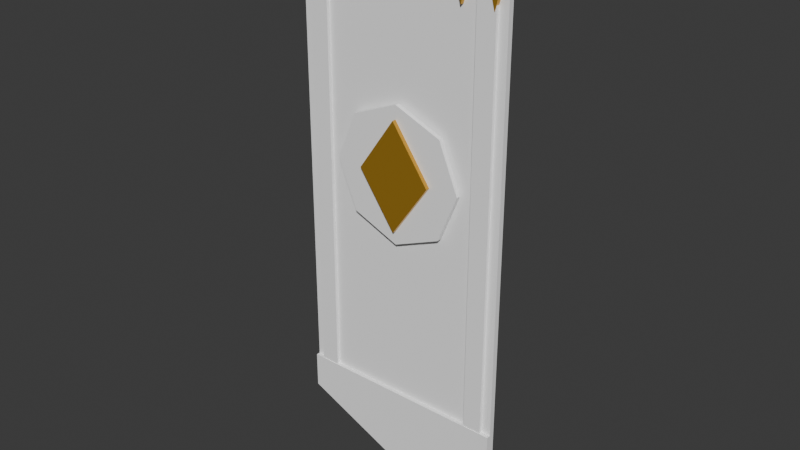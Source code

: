 # Source: castle_tapestry.blend  (saved by Blender 5.2.44; exported with 4.5.12 LTS)
import bpy
from mathutils import Matrix  # noqa: F401  (used for matrix-valued properties, if any)

bpy.ops.wm.read_factory_settings(use_empty=True)
scene = bpy.context.scene
scene.name = 'Scene'

# ---- collections
col_collection = bpy.data.collections.new('Collection'); scene.collection.children.link(col_collection)

# ---- materials (node trees are filled in below, after node groups)
mat_castle_timber = bpy.data.materials.new('castle_timber')
mat_castle_timber.diffuse_color = (0.1022, 0.04374, 0.016, 1.0)
mat_castle_gold = bpy.data.materials.new('castle_gold')
mat_castle_gold.diffuse_color = (0.6584, 0.3613, 0.03689, 1.0)
mat_house_primary = bpy.data.materials.new('house_primary')
mat_house_primary.diffuse_color = (1.0, 1.0, 1.0, 1.0)
mat_house_secondary = bpy.data.materials.new('house_secondary')
mat_house_secondary.diffuse_color = (1.0, 1.0, 1.0, 1.0)

# ---- material node trees
mat_castle_timber.use_nodes = True; mat_castle_timber.node_tree.nodes.clear()
_N = mat_castle_timber.node_tree.nodes; _L = mat_castle_timber.node_tree.links
n0 = _N.new('ShaderNodeBsdfPrincipled'); n0.name = 'Principled BSDF'; n0.location = (-200, 100)
n0.inputs[0].default_value = (0.1022, 0.04374, 0.016, 1.0)
n0.inputs[2].default_value = 0.78
n0.inputs[10].default_value = 0.005
n1 = _N.new('ShaderNodeOutputMaterial'); n1.name = 'Material Output'; n1.location = (200, 100)
_L.new(n0.outputs[0], n1.inputs[0])
n1.is_active_output = True
mat_castle_gold.use_nodes = True; mat_castle_gold.node_tree.nodes.clear()
_N = mat_castle_gold.node_tree.nodes; _L = mat_castle_gold.node_tree.links
n0 = _N.new('ShaderNodeBsdfPrincipled'); n0.name = 'Principled BSDF'; n0.location = (-200, 100)
n0.inputs[0].default_value = (0.6584, 0.3613, 0.03689, 1.0)
n0.inputs[1].default_value = 0.6
n0.inputs[2].default_value = 0.35
n0.inputs[10].default_value = 0.005
n1 = _N.new('ShaderNodeOutputMaterial'); n1.name = 'Material Output'; n1.location = (200, 100)
_L.new(n0.outputs[0], n1.inputs[0])
n1.is_active_output = True
mat_house_primary.use_nodes = True; mat_house_primary.node_tree.nodes.clear()
_N = mat_house_primary.node_tree.nodes; _L = mat_house_primary.node_tree.links
n0 = _N.new('ShaderNodeBsdfPrincipled'); n0.name = 'Principled BSDF'; n0.location = (-200, 100)
n0.inputs[0].default_value = (1.0, 1.0, 1.0, 1.0)
n0.inputs[2].default_value = 0.78
n0.inputs[10].default_value = 0.005
n1 = _N.new('ShaderNodeOutputMaterial'); n1.name = 'Material Output'; n1.location = (200, 100)
_L.new(n0.outputs[0], n1.inputs[0])
n1.is_active_output = True
mat_house_secondary.use_nodes = True; mat_house_secondary.node_tree.nodes.clear()
_N = mat_house_secondary.node_tree.nodes; _L = mat_house_secondary.node_tree.links
n0 = _N.new('ShaderNodeBsdfPrincipled'); n0.name = 'Principled BSDF'; n0.location = (-200, 100)
n0.inputs[0].default_value = (1.0, 1.0, 1.0, 1.0)
n0.inputs[2].default_value = 0.78
n0.inputs[10].default_value = 0.005
n1 = _N.new('ShaderNodeOutputMaterial'); n1.name = 'Material Output'; n1.location = (200, 100)
_L.new(n0.outputs[0], n1.inputs[0])
n1.is_active_output = True

# ---- world
world_world = bpy.data.worlds.new('World'); scene.world = world_world
world_world.use_nodes = True; world_world.node_tree.nodes.clear()
_N = world_world.node_tree.nodes; _L = world_world.node_tree.links
n0 = _N.new('ShaderNodeOutputWorld'); n0.name = 'World Output'; n0.location = (200, 100)
n1 = _N.new('ShaderNodeBackground'); n1.name = 'Background'; n1.location = (-200, 100)
n1.inputs[0].default_value = (0.05088, 0.05088, 0.05088, 1.0)
_L.new(n1.outputs[0], n0.inputs[0])
n0.is_active_output = True
world_world.color = (0.05088, 0.05088, 0.05088)
world_world.sun_shadow_jitter_overblur = 0.0

# ---- meshes
me_cone = bpy.data.meshes.new('Cone')
me_cone.from_pydata([(-1.0, -0.12, 3.91), (1.0, -0.12, 3.91), (-1.0, -0.06804, 3.88), (1.0, -0.06804, 3.88), (-1.0, -0.06804, 3.82), (1.0, -0.06804, 3.82), (-1.0, -0.12, 3.79), (1.0, -0.12, 3.79), (-1.0, -0.172, 3.82), (1.0, -0.172, 3.82), (-1.0, -0.172, 3.88), (1.0, -0.172, 3.88), (-1.05, -0.12, 3.96), (-1.05, -0.04222, 3.928), (-1.05, -0.01, 3.85), (-1.05, -0.04222, 3.772), (-1.05, -0.12, 3.74), (-0.9826, -0.08111, 3.928), (-0.9547, -0.065, 3.85), (-0.9826, -0.08111, 3.772), (-0.9826, -0.1589, 3.928), (-0.9547, -0.175, 3.85), (-0.9826, -0.1589, 3.772), (-1.05, -0.1978, 3.928), (-1.05, -0.23, 3.85), (-1.05, -0.1978, 3.772), (-1.117, -0.1589, 3.928), (-1.145, -0.175, 3.85), (-1.117, -0.1589, 3.772), (-1.117, -0.08111, 3.928), (-1.145, -0.065, 3.85), (-1.117, -0.08111, 3.772), (1.05, -0.12, 3.96), (1.05, -0.04222, 3.928), (1.05, -0.01, 3.85), (1.05, -0.04222, 3.772), (1.05, -0.12, 3.74), (1.117, -0.08111, 3.928), (1.145, -0.065, 3.85), (1.117, -0.08111, 3.772), (1.117, -0.1589, 3.928), (1.145, -0.175, 3.85), (1.117, -0.1589, 3.772), (1.05, -0.1978, 3.928), (1.05, -0.23, 3.85), (1.05, -0.1978, 3.772), (0.9826, -0.1589, 3.928), (0.9547, -0.175, 3.85), (0.9826, -0.1589, 3.772), (0.9826, -0.08111, 3.928), (0.9547, -0.065, 3.85), (0.9826, -0.08111, 3.772), (-0.8, -0.12, 3.8), (0.8, -0.12, 3.8), (0.8, -0.12, 0.35), (0.0, -0.12, 5.916e-33), (-0.8, -0.12, 0.35), (-0.8, -0.08, 3.8), (0.8, -0.08, 3.8), (0.8, -0.08, 0.35), (0.0, -0.08, 3.944e-33), (-0.8, -0.08, 0.35), (-0.73, -0.145, 3.8), (-0.59, -0.145, 3.8), (-0.59, -0.145, 0.45), (-0.73, -0.145, 0.4), (-0.73, -0.115, 3.8), (-0.59, -0.115, 3.8), (-0.59, -0.115, 0.45), (-0.73, -0.115, 0.4), (0.59, -0.145, 3.8), (0.73, -0.145, 3.8), (0.73, -0.145, 0.45), (0.59, -0.145, 0.4), (0.59, -0.115, 3.8), (0.73, -0.115, 3.8), (0.73, -0.115, 0.45), (0.59, -0.115, 0.4), (-0.8, -0.15, 0.62), (0.8, -0.15, 0.62), (0.8, -0.15, 0.35), (0.0, -0.15, 7.396e-33), (-0.8, -0.15, 0.35), (-0.8, -0.12, 0.62), (0.8, -0.12, 0.62), (0.8, -0.12, 0.35), (0.0, -0.12, 5.916e-33), (-0.8, -0.12, 0.35), (0.0, -0.135, 2.85), (0.0, -0.165, 2.85), (0.3536, -0.135, 2.704), (0.3536, -0.165, 2.704), (0.5, -0.135, 2.35), (0.5, -0.165, 2.35), (0.3536, -0.135, 1.996), (0.3536, -0.165, 1.996), (0.0, -0.135, 1.85), (0.0, -0.165, 1.85), (-0.3536, -0.135, 1.996), (-0.3536, -0.165, 1.996), (-0.5, -0.135, 2.35), (-0.5, -0.165, 2.35), (-0.3536, -0.135, 2.704), (-0.3536, -0.165, 2.704), (0.0, -0.195, 2.75), (0.28, -0.195, 2.35), (0.0, -0.195, 1.95), (-0.28, -0.195, 2.35), (0.0, -0.165, 2.75), (0.28, -0.165, 2.35), (0.0, -0.165, 1.95), (-0.28, -0.165, 2.35), (-0.78, -0.15, 3.8), (-0.66, -0.15, 3.8), (-0.72, -0.15, 3.58), (-0.78, -0.12, 3.8), (-0.66, -0.12, 3.8), (-0.72, -0.12, 3.58), (-0.54, -0.15, 3.8), (-0.42, -0.15, 3.8), (-0.48, -0.15, 3.58), (-0.54, -0.12, 3.8), (-0.42, -0.12, 3.8), (-0.48, -0.12, 3.58), (-0.3, -0.15, 3.8), (-0.18, -0.15, 3.8), (-0.24, -0.15, 3.58), (-0.3, -0.12, 3.8), (-0.18, -0.12, 3.8), (-0.24, -0.12, 3.58), (-0.06, -0.15, 3.8), (0.06, -0.15, 3.8), (0.0, -0.15, 3.58), (-0.06, -0.12, 3.8), (0.06, -0.12, 3.8), (0.0, -0.12, 3.58), (0.18, -0.15, 3.8), (0.3, -0.15, 3.8), (0.24, -0.15, 3.58), (0.18, -0.12, 3.8), (0.3, -0.12, 3.8), (0.24, -0.12, 3.58), (0.42, -0.15, 3.8), (0.54, -0.15, 3.8), (0.48, -0.15, 3.58), (0.42, -0.12, 3.8), (0.54, -0.12, 3.8), (0.48, -0.12, 3.58), (0.66, -0.15, 3.8), (0.78, -0.15, 3.8), (0.72, -0.15, 3.58), (0.66, -0.12, 3.8), (0.78, -0.12, 3.8), (0.72, -0.12, 3.58)], [], [(0, 1, 3, 2), (2, 3, 5, 4), (4, 5, 7, 6), (6, 7, 9, 8), (3, 1, 11, 9, 7, 5), (8, 9, 11, 10), (10, 11, 1, 0), (0, 2, 4, 6, 8, 10), (15, 14, 18, 19), (13, 12, 17), (16, 15, 19), (14, 13, 17, 18), (19, 18, 21, 22), (17, 12, 20), (16, 19, 22), (18, 17, 20, 21), (22, 21, 24, 25), (20, 12, 23), (16, 22, 25), (21, 20, 23, 24), (25, 24, 27, 28), (23, 12, 26), (16, 25, 28), (24, 23, 26, 27), (28, 27, 30, 31), (26, 12, 29), (16, 28, 31), (27, 26, 29, 30), (30, 29, 13, 14), (31, 30, 14, 15), (29, 12, 13), (16, 31, 15), (33, 32, 37), (36, 35, 39), (34, 33, 37, 38), (35, 34, 38, 39), (36, 39, 42), (38, 37, 40, 41), (39, 38, 41, 42), (37, 32, 40), (36, 42, 45), (41, 40, 43, 44), (42, 41, 44, 45), (40, 32, 43), (43, 32, 46), (36, 45, 48), (44, 43, 46, 47), (45, 44, 47, 48), (48, 47, 50, 51), (46, 32, 49), (36, 48, 51), (47, 46, 49, 50), (51, 50, 34, 35), (49, 32, 33), (36, 51, 35), (50, 49, 33, 34), (56, 55, 54, 53, 52), (57, 58, 59, 60, 61), (52, 53, 58, 57), (53, 54, 59, 58), (54, 55, 60, 59), (55, 56, 61, 60), (56, 52, 57, 61), (65, 64, 63, 62), (66, 67, 68, 69), (62, 63, 67, 66), (63, 64, 68, 67), (64, 65, 69, 68), (65, 62, 66, 69), (73, 72, 71, 70), (74, 75, 76, 77), (70, 71, 75, 74), (71, 72, 76, 75), (72, 73, 77, 76), (73, 70, 74, 77), (82, 81, 80, 79, 78), (83, 84, 85, 86, 87), (78, 79, 84, 83), (79, 80, 85, 84), (80, 81, 86, 85), (81, 82, 87, 86), (82, 78, 83, 87), (88, 89, 91, 90), (90, 91, 93, 92), (92, 93, 95, 94), (94, 95, 97, 96), (96, 97, 99, 98), (98, 99, 101, 100), (91, 89, 103, 101, 99, 97, 95, 93), (100, 101, 103, 102), (102, 103, 89, 88), (88, 90, 92, 94, 96, 98, 100, 102), (107, 106, 105, 104), (108, 109, 110, 111), (104, 105, 109, 108), (105, 106, 110, 109), (106, 107, 111, 110), (107, 104, 108, 111), (114, 113, 112), (115, 116, 117), (112, 113, 116, 115), (113, 114, 117, 116), (114, 112, 115, 117), (120, 119, 118), (121, 122, 123), (118, 119, 122, 121), (119, 120, 123, 122), (120, 118, 121, 123), (126, 125, 124), (127, 128, 129), (124, 125, 128, 127), (125, 126, 129, 128), (126, 124, 127, 129), (132, 131, 130), (133, 134, 135), (130, 131, 134, 133), (131, 132, 135, 134), (132, 130, 133, 135), (138, 137, 136), (139, 140, 141), (136, 137, 140, 139), (137, 138, 141, 140), (138, 136, 139, 141), (144, 143, 142), (145, 146, 147), (142, 143, 146, 145), (143, 144, 147, 146), (144, 142, 145, 147), (150, 149, 148), (151, 152, 153), (148, 149, 152, 151), (149, 150, 153, 152), (150, 148, 151, 153)])
me_cone.polygons.foreach_set('use_smooth', [0, 0, 0, 0, 0, 0, 0, 0, 1, 1, 1, 1, 1, 1, 1, 1, 1, 1, 1, 1, 1, 1, 1, 1, 1, 1, 1, 1, 1, 1, 1, 1, 1, 1, 1, 1, 1, 1, 1, 1, 1, 1, 1, 1, 1, 1, 1, 1, 1, 1, 1, 1, 1, 1, 1, 1, 0, 0, 0, 0, 0, 0, 0, 0, 0, 0, 0, 0, 0, 0, 0, 0, 0, 0, 0, 0, 0, 0, 0, 0, 0, 0, 0, 0, 0, 0, 0, 0, 0, 0, 0, 0, 0, 0, 0, 0, 0, 0, 0, 0, 0, 0, 0, 0, 0, 0, 0, 0, 0, 0, 0, 0, 0, 0, 0, 0, 0, 0, 0, 0, 0, 0, 0, 0, 0, 0, 0, 0, 0, 0, 0, 0, 0])
me_cone.polygons.foreach_set('material_index', [0, 0, 0, 0, 0, 0, 0, 0, 1, 1, 1, 1, 1, 1, 1, 1, 1, 1, 1, 1, 1, 1, 1, 1, 1, 1, 1, 1, 1, 1, 1, 1, 1, 1, 1, 1, 1, 1, 1, 1, 1, 1, 1, 1, 1, 1, 1, 1, 1, 1, 1, 1, 1, 1, 1, 1, 2, 2, 2, 2, 2, 2, 2, 3, 3, 3, 3, 3, 3, 3, 3, 3, 3, 3, 3, 3, 3, 3, 3, 3, 3, 3, 3, 3, 3, 3, 3, 3, 3, 3, 3, 3, 1, 1, 1, 1, 1, 1, 1, 1, 1, 1, 1, 1, 1, 1, 1, 1, 1, 1, 1, 1, 1, 1, 1, 1, 1, 1, 1, 1, 1, 1, 1, 1, 1, 1, 1, 1, 1, 1, 1, 1, 1])
_uv = me_cone.uv_layers.new(name='UVMap')
_uv.uv.foreach_set('vector', [1.0, 0.5, 1.0, 1.0, 0.8333, 1.0, 0.8333, 0.5, 0.8333, 0.5, 0.8333, 1.0, 0.6667, 1.0, 0.6667, 0.5, 0.6667, 0.5, 0.6667, 1.0, 0.5, 1.0, 0.5, 0.5, 0.5, 0.5, 0.5, 1.0, 0.3333, 1.0, 0.3333, 0.5, 0.4578, 0.37, 0.25, 0.49, 0.04215, 0.37, 0.04215, 0.13, 0.25, 0.01, 0.4578, 0.13, 0.3333, 0.5, 0.3333, 1.0, 0.1667, 1.0, 0.1667, 0.5, 0.1667, 0.5, 0.1667, 1.0, -8.941e-08, 1.0, -8.941e-08, 0.5, 0.75, 0.49, 0.9578, 0.37, 0.9578, 0.13, 0.75, 0.01, 0.5422, 0.13, 0.5422, 0.37, 0.6667, 0.25, 0.6667, 0.5, 0.5, 0.5, 0.5, 0.25, 0.6667, 0.75, 0.5833, 1.0, 0.5, 0.75, 0.5833, 0.0, 0.6667, 0.25, 0.5, 0.25, 0.6667, 0.5, 0.6667, 0.75, 0.5, 0.75, 0.5, 0.5, 0.5, 0.25, 0.5, 0.5, 0.3333, 0.5, 0.3333, 0.25, 0.5, 0.75, 0.4167, 1.0, 0.3333, 0.75, 0.4167, 0.0, 0.5, 0.25, 0.3333, 0.25, 0.5, 0.5, 0.5, 0.75, 0.3333, 0.75, 0.3333, 0.5, 0.3333, 0.25, 0.3333, 0.5, 0.1667, 0.5, 0.1667, 0.25, 0.3333, 0.75, 0.25, 1.0, 0.1667, 0.75, 0.25, 0.0, 0.3333, 0.25, 0.1667, 0.25, 0.3333, 0.5, 0.3333, 0.75, 0.1667, 0.75, 0.1667, 0.5, 0.1667, 0.25, 0.1667, 0.5, 0.0, 0.5, 0.0, 0.25, 0.1667, 0.75, 0.08333, 1.0, 0.0, 0.75, 0.08333, 0.0, 0.1667, 0.25, 0.0, 0.25, 0.1667, 0.5, 0.1667, 0.75, 0.0, 0.75, 0.0, 0.5, 1.0, 0.25, 1.0, 0.5, 0.8333, 0.5, 0.8333, 0.25, 1.0, 0.75, 0.9167, 1.0, 0.8333, 0.75, 0.9167, 0.0, 1.0, 0.25, 0.8333, 0.25, 1.0, 0.5, 1.0, 0.75, 0.8333, 0.75, 0.8333, 0.5, 0.8333, 0.5, 0.8333, 0.75, 0.6667, 0.75, 0.6667, 0.5, 0.8333, 0.25, 0.8333, 0.5, 0.6667, 0.5, 0.6667, 0.25, 0.8333, 0.75, 0.75, 1.0, 0.6667, 0.75, 0.75, 0.0, 0.8333, 0.25, 0.6667, 0.25, 0.6667, 0.75, 0.5833, 1.0, 0.5, 0.75, 0.5833, 0.0, 0.6667, 0.25, 0.5, 0.25, 0.6667, 0.5, 0.6667, 0.75, 0.5, 0.75, 0.5, 0.5, 0.6667, 0.25, 0.6667, 0.5, 0.5, 0.5, 0.5, 0.25, 0.4167, 0.0, 0.5, 0.25, 0.3333, 0.25, 0.5, 0.5, 0.5, 0.75, 0.3333, 0.75, 0.3333, 0.5, 0.5, 0.25, 0.5, 0.5, 0.3333, 0.5, 0.3333, 0.25, 0.5, 0.75, 0.4167, 1.0, 0.3333, 0.75, 0.25, 0.0, 0.3333, 0.25, 0.1667, 0.25, 0.3333, 0.5, 0.3333, 0.75, 0.1667, 0.75, 0.1667, 0.5, 0.3333, 0.25, 0.3333, 0.5, 0.1667, 0.5, 0.1667, 0.25, 0.3333, 0.75, 0.25, 1.0, 0.1667, 0.75, 0.1667, 0.75, 0.08333, 1.0, 0.0, 0.75, 0.08333, 0.0, 0.1667, 0.25, 0.0, 0.25, 0.1667, 0.5, 0.1667, 0.75, 0.0, 0.75, 0.0, 0.5, 0.1667, 0.25, 0.1667, 0.5, 0.0, 0.5, 0.0, 0.25, 1.0, 0.25, 1.0, 0.5, 0.8333, 0.5, 0.8333, 0.25, 1.0, 0.75, 0.9167, 1.0, 0.8333, 0.75, 0.9167, 0.0, 1.0, 0.25, 0.8333, 0.25, 1.0, 0.5, 1.0, 0.75, 0.8333, 0.75, 0.8333, 0.5, 0.8333, 0.25, 0.8333, 0.5, 0.6667, 0.5, 0.6667, 0.25, 0.8333, 0.75, 0.75, 1.0, 0.6667, 0.75, 0.75, 0.0, 0.8333, 0.25, 0.6667, 0.25, 0.8333, 0.5, 0.8333, 0.75, 0.6667, 0.75, 0.6667, 0.5, 0.5, 1.0, 0.9755, 0.6545, 0.7939, 0.09549, 0.2061, 0.09549, 0.02447, 0.6545, 0.5, 1.0, 0.9755, 0.6545, 0.7939, 0.09549, 0.2061, 0.09549, 0.02447, 0.6545, 0.0, 0.0, 1.0, 0.0, 1.0, 1.0, 0.0, 1.0, 0.0, 0.0, 1.0, 0.0, 1.0, 1.0, 0.0, 1.0, 0.0, 0.0, 1.0, 0.0, 1.0, 1.0, 0.0, 1.0, 0.0, 0.0, 1.0, 0.0, 1.0, 1.0, 0.0, 1.0, 0.0, 0.0, 1.0, 0.0, 1.0, 1.0, 0.0, 1.0, 0.0, 0.0, 1.0, 0.0, 1.0, 1.0, 0.0, 1.0, 0.0, 0.0, 1.0, 0.0, 1.0, 1.0, 0.0, 1.0, 0.0, 0.0, 1.0, 0.0, 1.0, 1.0, 0.0, 1.0, 0.0, 0.0, 1.0, 0.0, 1.0, 1.0, 0.0, 1.0, 0.0, 0.0, 1.0, 0.0, 1.0, 1.0, 0.0, 1.0, 0.0, 0.0, 1.0, 0.0, 1.0, 1.0, 0.0, 1.0, 0.0, 0.0, 1.0, 0.0, 1.0, 1.0, 0.0, 1.0, 0.0, 0.0, 1.0, 0.0, 1.0, 1.0, 0.0, 1.0, 0.0, 0.0, 1.0, 0.0, 1.0, 1.0, 0.0, 1.0, 0.0, 0.0, 1.0, 0.0, 1.0, 1.0, 0.0, 1.0, 0.0, 0.0, 1.0, 0.0, 1.0, 1.0, 0.0, 1.0, 0.0, 0.0, 1.0, 0.0, 1.0, 1.0, 0.0, 1.0, 0.5, 1.0, 0.9755, 0.6545, 0.7939, 0.09549, 0.2061, 0.09549, 0.02447, 0.6545, 0.5, 1.0, 0.9755, 0.6545, 0.7939, 0.09549, 0.2061, 0.09549, 0.02447, 0.6545, 0.0, 0.0, 1.0, 0.0, 1.0, 1.0, 0.0, 1.0, 0.0, 0.0, 1.0, 0.0, 1.0, 1.0, 0.0, 1.0, 0.0, 0.0, 1.0, 0.0, 1.0, 1.0, 0.0, 1.0, 0.0, 0.0, 1.0, 0.0, 1.0, 1.0, 0.0, 1.0, 0.0, 0.0, 1.0, 0.0, 1.0, 1.0, 0.0, 1.0, 1.0, 0.5, 1.0, 1.0, 0.875, 1.0, 0.875, 0.5, 0.875, 0.5, 0.875, 1.0, 0.75, 1.0, 0.75, 0.5, 0.75, 0.5, 0.75, 1.0, 0.625, 1.0, 0.625, 0.5, 0.625, 0.5, 0.625, 1.0, 0.5, 1.0, 0.5, 0.5, 0.5, 0.5, 0.5, 1.0, 0.375, 1.0, 0.375, 0.5, 0.375, 0.5, 0.375, 1.0, 0.25, 1.0, 0.25, 0.5, 0.4197, 0.4197, 0.25, 0.49, 0.08029, 0.4197, 0.01, 0.25, 0.08029, 0.08029, 0.25, 0.01, 0.4197, 0.08029, 0.49, 0.25, 0.25, 0.5, 0.25, 1.0, 0.125, 1.0, 0.125, 0.5, 0.125, 0.5, 0.125, 1.0, 0.0, 1.0, 0.0, 0.5, 0.75, 0.49, 0.9197, 0.4197, 0.99, 0.25, 0.9197, 0.08029, 0.75, 0.01, 0.5803, 0.08029, 0.51, 0.25, 0.5803, 0.4197, 0.0, 0.0, 1.0, 0.0, 1.0, 1.0, 0.0, 1.0, 0.0, 0.0, 1.0, 0.0, 1.0, 1.0, 0.0, 1.0, 0.0, 0.0, 1.0, 0.0, 1.0, 1.0, 0.0, 1.0, 0.0, 0.0, 1.0, 0.0, 1.0, 1.0, 0.0, 1.0, 0.0, 0.0, 1.0, 0.0, 1.0, 1.0, 0.0, 1.0, 0.0, 0.0, 1.0, 0.0, 1.0, 1.0, 0.0, 1.0, 0.0, 0.0, 1.0, 0.0, 1.0, 1.0, 0.0, 0.0, 1.0, 0.0, 1.0, 1.0, 0.0, 0.0, 1.0, 0.0, 1.0, 1.0, 0.0, 1.0, 0.0, 0.0, 1.0, 0.0, 1.0, 1.0, 0.0, 1.0, 0.0, 0.0, 1.0, 0.0, 1.0, 1.0, 0.0, 1.0, 0.0, 0.0, 1.0, 0.0, 1.0, 1.0, 0.0, 0.0, 1.0, 0.0, 1.0, 1.0, 0.0, 0.0, 1.0, 0.0, 1.0, 1.0, 0.0, 1.0, 0.0, 0.0, 1.0, 0.0, 1.0, 1.0, 0.0, 1.0, 0.0, 0.0, 1.0, 0.0, 1.0, 1.0, 0.0, 1.0, 0.0, 0.0, 1.0, 0.0, 1.0, 1.0, 0.0, 0.0, 1.0, 0.0, 1.0, 1.0, 0.0, 0.0, 1.0, 0.0, 1.0, 1.0, 0.0, 1.0, 0.0, 0.0, 1.0, 0.0, 1.0, 1.0, 0.0, 1.0, 0.0, 0.0, 1.0, 0.0, 1.0, 1.0, 0.0, 1.0, 0.0, 0.0, 1.0, 0.0, 1.0, 1.0, 0.0, 0.0, 1.0, 0.0, 1.0, 1.0, 0.0, 0.0, 1.0, 0.0, 1.0, 1.0, 0.0, 1.0, 0.0, 0.0, 1.0, 0.0, 1.0, 1.0, 0.0, 1.0, 0.0, 0.0, 1.0, 0.0, 1.0, 1.0, 0.0, 1.0, 0.0, 0.0, 1.0, 0.0, 1.0, 1.0, 0.0, 0.0, 1.0, 0.0, 1.0, 1.0, 0.0, 0.0, 1.0, 0.0, 1.0, 1.0, 0.0, 1.0, 0.0, 0.0, 1.0, 0.0, 1.0, 1.0, 0.0, 1.0, 0.0, 0.0, 1.0, 0.0, 1.0, 1.0, 0.0, 1.0, 0.0, 0.0, 1.0, 0.0, 1.0, 1.0, 0.0, 0.0, 1.0, 0.0, 1.0, 1.0, 0.0, 0.0, 1.0, 0.0, 1.0, 1.0, 0.0, 1.0, 0.0, 0.0, 1.0, 0.0, 1.0, 1.0, 0.0, 1.0, 0.0, 0.0, 1.0, 0.0, 1.0, 1.0, 0.0, 1.0, 0.0, 0.0, 1.0, 0.0, 1.0, 1.0, 0.0, 0.0, 1.0, 0.0, 1.0, 1.0, 0.0, 0.0, 1.0, 0.0, 1.0, 1.0, 0.0, 1.0, 0.0, 0.0, 1.0, 0.0, 1.0, 1.0, 0.0, 1.0, 0.0, 0.0, 1.0, 0.0, 1.0, 1.0, 0.0, 1.0])
me_cone.materials.append(mat_castle_timber)
me_cone.materials.append(mat_castle_gold)
me_cone.materials.append(mat_house_primary)
me_cone.materials.append(mat_house_secondary)
me_cone.update()

# ---- objects
ob_castle_tapestry = bpy.data.objects.new('castle_tapestry', me_cone)

# ---- transforms, parenting, visibility, modifiers, constraints
ob_castle_tapestry.location = (0.0, 0.0, 0.0)
ob_castle_tapestry.rotation_mode = 'QUATERNION'
ob_castle_tapestry.rotation_quaternion = (1.0, 0.0, 0.0, 0.0)
_vg = ob_castle_tapestry.vertex_groups.new(name='root')

# ---- collection membership
col_collection.objects.link(ob_castle_tapestry)

# ---- scene / render settings (as saved in the file)
scene.frame_start = 1; scene.frame_end = 250; scene.frame_set(1)
scene.render.engine = 'BLENDER_EEVEE_NEXT'
scene.render.bake_bias = 0.0
scene.render.bake_samples = 0
scene.render.compositor_device = 'GPU'
scene.eevee.use_volume_custom_range = False
scene.eevee.fast_gi_thickness_near = 0.1
scene.eevee.fast_gi_thickness_far = 0.0
scene.eevee.ray_tracing_options.screen_trace_thickness = 0.1
bpy.context.view_layer.update()

# ---- added for rendering (the .blend has no active camera and no usable light): camera, sun
cam_auto = bpy.data.cameras.new('AutoCamera')
cam_auto.lens = 50.0
cam_auto.sensor_width = 36.0
cam_auto.clip_end = 1000.0
ob_auto_camera = bpy.data.objects.new('AutoCamera', cam_auto)
scene.collection.objects.link(ob_auto_camera)
ob_auto_camera.location = (4.23754, -5.20505, 5.37003)
ob_auto_camera.rotation_euler = (1.09748, -7.21219e-08, 0.694738)
scene.camera = ob_auto_camera
light_auto_sun = bpy.data.lights.new('AutoSun', 'SUN')
light_auto_sun.energy = 3.0
light_auto_sun.angle = 0.0523599
ob_auto_sun = bpy.data.objects.new('AutoSun', light_auto_sun)
scene.collection.objects.link(ob_auto_sun)
ob_auto_sun.rotation_euler = (0.872665, 0.174533, 0.523599)
bpy.context.view_layer.update()
